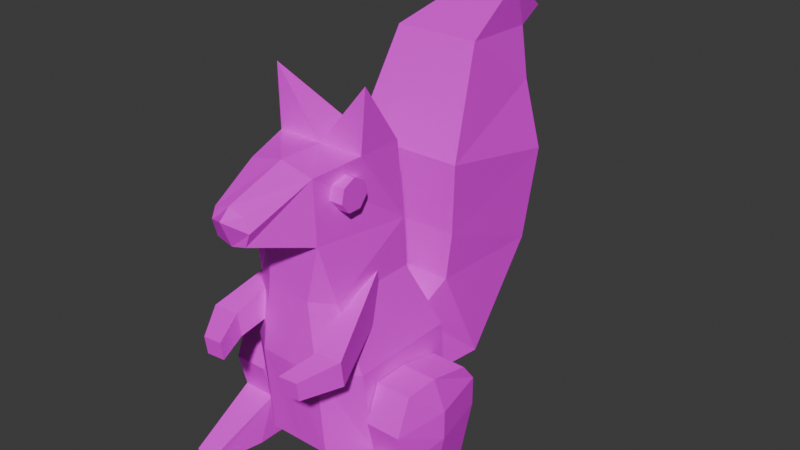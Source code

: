 # Source: squirrel.blend  (saved by Blender 4.3.34; exported with 4.5.12 LTS)
import bpy
from mathutils import Matrix  # noqa: F401  (used for matrix-valued properties, if any)

bpy.ops.wm.read_factory_settings(use_empty=True)
scene = bpy.context.scene
scene.name = 'Scene'

# ---- collections
col_collection = bpy.data.collections.new('Collection'); scene.collection.children.link(col_collection)

# ---- images (referenced by path relative to the original .blend; pixels are not part of the script)
import os
ASSET_DIR = os.environ.get("B2B_ASSET_DIR", "")  # directory of the original .blend (textures are referenced by path, not embedded)
HERE = os.path.dirname(os.path.abspath(__file__))  # packed textures are extracted next to this script under _unpacked/

def load_image(name, relpath, width, height, colorspace="sRGB"):
    """Load a texture the original file referenced (path relative to the .blend, or extracted next to this script)."""
    p = next((c for c in (os.path.join(HERE, relpath), os.path.join(ASSET_DIR, relpath)) if relpath and os.path.exists(c)), "")
    if p:
        img = bpy.data.images.load(p, check_existing=True)
        img.name = name
    else:  # same state as the original file: an image datablock whose file is absent (Cycles renders it pink)
        img = bpy.data.images.new(name, width, height)
        img.source = "FILE"
        img.filepath = "//" + (relpath or name)
    img.colorspace_settings.name = colorspace
    return img
img_color_palette_png = load_image('color-palette.png', 'color-palette.png', 1024, 1024, 'sRGB')

# ---- materials (node trees are filled in below, after node groups)
mat_material = bpy.data.materials.new('Material')

# ---- material node trees
mat_material.use_nodes = True; mat_material.node_tree.nodes.clear()
_N = mat_material.node_tree.nodes; _L = mat_material.node_tree.links
n0 = _N.new('ShaderNodeBsdfPrincipled'); n0.name = 'Principled BSDF'; n0.location = (10, 300)
n1 = _N.new('ShaderNodeOutputMaterial'); n1.name = 'Material Output'; n1.location = (300, 300)
n2 = _N.new('ShaderNodeTexImage'); n2.name = 'Image Texture'; n2.location = (-280, 260)
n2.image = img_color_palette_png
_L.new(n0.outputs[0], n1.inputs[0])
_L.new(n2.outputs[0], n0.inputs[0])
n1.is_active_output = True

# ---- world
world_world = bpy.data.worlds.new('World'); scene.world = world_world
world_world.use_nodes = True; world_world.node_tree.nodes.clear()
_N = world_world.node_tree.nodes; _L = world_world.node_tree.links
n0 = _N.new('ShaderNodeOutputWorld'); n0.name = 'World Output'; n0.location = (300, 300)
n1 = _N.new('ShaderNodeBackground'); n1.name = 'Background'; n1.location = (10, 300)
n1.inputs[0].default_value = (0.05088, 0.05088, 0.05088, 1.0)
_L.new(n1.outputs[0], n0.inputs[0])
n0.is_active_output = True
world_world.color = (0.05088, 0.05088, 0.05088)
world_world.sun_shadow_jitter_overblur = 0.0

# ---- meshes
me_cube_001 = bpy.data.meshes.new('Cube.001')
me_cube_001.from_pydata([(0.07169, -1.0, -0.7128), (-0.7478, -1.0, 1.0), (0.07169, 1.0, -0.7128), (-0.7478, 1.0, 1.0), (0.83, -1.0, -0.5745), (0.9792, -1.0, 1.0), (0.83, 1.0, -0.5745), (0.9792, 1.0, 1.0), (-0.8791, -0.7071, 2.058), (-0.8791, 0.7071, 2.058), (0.5119, 0.7071, 2.058), (0.5119, -0.7071, 2.058), (-1.08, -0.5679, 2.934), (-1.08, 0.5679, 2.934), (0.4654, 0.7071, 2.818), (0.4654, -0.7071, 2.818), (-1.08, -0.5321, 3.875), (-1.08, 0.5321, 3.875), (0.3342, 0.7071, 3.991), (0.3342, -0.7071, 3.991), (-1.984, -0.2502, 3.197), (-1.984, 0.2502, 3.197), (-1.984, -0.2502, 3.612), (-1.984, 0.2502, 3.612), (-1.08, 0.0, 3.991), (-0.3729, 0.7071, 3.991), (0.3342, 0.0, 3.991), (-0.3729, -0.7071, 3.991), (-1.984, 0.0, 3.128), (-1.984, 0.0, 3.681), (-1.984, -0.3339, 3.405), (-1.984, 0.3339, 3.405), (-2.151, 0.0, 3.527), (-0.3729, 0.0, 3.991), (-0.3376, 0.7595, 4.919), (-0.3376, -0.7595, 4.919), (-0.4007, 0.0, -0.7128), (-1.138, 0.0, 1.0), (1.0, 0.0, -0.5745), (1.211, 0.0, 1.0), (-1.08, 0.0, 2.058), (0.7441, 0.0, 2.058), (-1.08, 0.0, 2.934), (0.4654, 0.0, 2.818), (-0.4007, -0.5, -0.7128), (1.211, -0.5, 1.0), (0.7441, -0.3536, 2.058), (0.4654, -0.3536, 2.818), (-1.118, -0.5, 1.0), (1.0, -0.5, -0.5745), (-1.08, -0.3536, 2.058), (-1.08, -0.2839, 2.934), (-1.118, 0.5, 1.0), (1.0, 0.5, -0.5745), (-1.08, 0.3536, 2.058), (-1.08, 0.2839, 2.934), (-0.4007, 0.5, -0.7128), (1.211, 0.5, 1.0), (0.7441, 0.3536, 2.058), (0.4654, 0.3536, 2.818), (-0.5119, -1.0, -0.4045), (-0.5119, 1.0, -0.4045), (1.063, 1.0, -0.4045), (1.063, -1.0, -0.4045), (1.063, 0.0, -0.4045), (-1.0, 0.0, -0.4045), (-1.0, -0.5, -0.4045), (1.063, -0.5, -0.4045), (1.063, 0.5, -0.4045), (-1.0, 0.5, -0.4045)], [], [(69, 52, 3, 61), (61, 3, 7, 62), (67, 45, 5, 63), (63, 5, 1, 60), (44, 49, 4, 0), (57, 7, 10, 58), (8, 11, 15, 12), (48, 1, 8, 50), (1, 5, 11, 8), (7, 3, 9, 10), (15, 47, 43, 59, 14, 18, 26, 19), (10, 9, 13, 14), (58, 10, 14, 59), (50, 8, 12, 51), (33, 24, 16, 27), (24, 17, 23, 29), (12, 15, 19, 27, 16), (14, 13, 17, 25, 18), (32, 30, 22, 29), (17, 13, 21, 31, 23), (13, 55, 42, 51, 12, 20, 28, 21), (12, 16, 22, 30, 20), (31, 32, 29, 23), (21, 28, 32, 31), (28, 20, 30, 32), (16, 24, 29, 22), (19, 26, 35), (33, 26, 34), (25, 17, 24, 33), (26, 18, 34), (18, 25, 34), (25, 33, 34), (26, 33, 35), (33, 27, 35), (27, 19, 35), (54, 40, 42, 55), (46, 41, 43, 47), (52, 37, 40, 54), (45, 39, 41, 46), (56, 53, 38, 36), (68, 57, 39, 64), (66, 48, 37, 65), (60, 1, 48, 66), (5, 45, 46, 11), (11, 46, 47, 15), (40, 50, 51, 42), (37, 48, 50, 40), (36, 38, 49, 44), (64, 39, 45, 67), (62, 7, 57, 68), (2, 6, 53, 56), (3, 52, 54, 9), (9, 54, 55, 13), (41, 58, 59, 43), (39, 57, 58, 41), (65, 37, 52, 69), (36, 65, 69, 56), (6, 62, 68, 53), (38, 64, 67, 49), (0, 60, 66, 44), (44, 66, 65, 36), (53, 68, 64, 38), (4, 63, 60, 0), (49, 67, 63, 4), (2, 61, 62, 6), (56, 69, 61, 2)])
_uv = me_cube_001.uv_layers.new(name='UVMap')
_uv.uv.foreach_set('vector', [0.3804, 0.112, 0.3804, 0.1065, 0.3824, 0.1066, 0.3824, 0.1121, 0.3649, 0.09827, 0.3662, 0.09286, 0.3724, 0.09544, 0.3706, 0.1006, 0.3804, 0.09808, 0.3804, 0.09262, 0.3824, 0.09284, 0.3824, 0.09808, 0.3592, 0.1006, 0.3574, 0.09544, 0.3636, 0.09286, 0.3649, 0.09827, 0.3578, 0.1068, 0.3631, 0.1068, 0.3624, 0.1087, 0.3596, 0.1087, 0.3765, 0.09262, 0.3745, 0.09284, 0.3757, 0.08929, 0.3771, 0.08907, 0.3626, 0.08878, 0.3575, 0.09086, 0.3566, 0.08805, 0.362, 0.08529, 0.3765, 0.1065, 0.3745, 0.1066, 0.3757, 0.1024, 0.3771, 0.1024, 0.3636, 0.09286, 0.3574, 0.09544, 0.3575, 0.09086, 0.3626, 0.08878, 0.3724, 0.09544, 0.3662, 0.09286, 0.3672, 0.08878, 0.3723, 0.09086, 0.3812, 0.08646, 0.3798, 0.08646, 0.3784, 0.08646, 0.3771, 0.08646, 0.3757, 0.08646, 0.3757, 0.08215, 0.3784, 0.08215, 0.3812, 0.08215, 0.3723, 0.09086, 0.3672, 0.08878, 0.3678, 0.08529, 0.3732, 0.08805, 0.3771, 0.08907, 0.3757, 0.08929, 0.3757, 0.08646, 0.3771, 0.08646, 0.3771, 0.1024, 0.3757, 0.1024, 0.3762, 0.09895, 0.3773, 0.09895, 0.3658, 0.1009, 0.3658, 0.1036, 0.3636, 0.1037, 0.3631, 0.1009, 0.3658, 0.1036, 0.3681, 0.1037, 0.3668, 0.1074, 0.3658, 0.1073, 0.362, 0.08529, 0.3566, 0.08805, 0.3553, 0.08363, 0.3578, 0.08257, 0.3606, 0.08189, 0.3732, 0.08805, 0.3678, 0.08529, 0.3692, 0.08189, 0.372, 0.08257, 0.3745, 0.08363, 0.4727, 0.2881, 0.4728, 0.2895, 0.4721, 0.289, 0.4721, 0.288, 0.3692, 0.08189, 0.3678, 0.08529, 0.3649, 0.08291, 0.3652, 0.08218, 0.3655, 0.08141, 0.3723, 0.1009, 0.3723, 0.102, 0.3723, 0.1031, 0.3723, 0.1042, 0.3723, 0.1053, 0.3686, 0.1041, 0.3687, 0.1031, 0.3686, 0.1021, 0.362, 0.08529, 0.3606, 0.08189, 0.3643, 0.08141, 0.3646, 0.08218, 0.3649, 0.08291, 0.4735, 0.287, 0.4727, 0.2881, 0.4721, 0.288, 0.4726, 0.2871, 0.4742, 0.2875, 0.4742, 0.2885, 0.4727, 0.2881, 0.4735, 0.287, 0.4742, 0.2885, 0.4737, 0.2894, 0.4728, 0.2895, 0.4727, 0.2881, 0.3636, 0.1037, 0.3658, 0.1036, 0.3658, 0.1073, 0.3649, 0.1074, 0.3812, 0.08215, 0.3784, 0.08215, 0.3814, 0.07928, 0.3745, 0.1039, 0.3723, 0.1056, 0.3723, 0.1009, 0.3686, 0.1009, 0.3681, 0.1037, 0.3658, 0.1036, 0.3658, 0.1009, 0.3784, 0.08215, 0.3757, 0.08215, 0.3755, 0.07928, 0.3745, 0.08363, 0.372, 0.08257, 0.3735, 0.07928, 0.4997, 0.08493, 0.4976, 0.08669, 0.4976, 0.082, 0.3846, 0.08396, 0.3824, 0.0823, 0.3846, 0.07928, 0.4997, 0.09137, 0.4976, 0.08961, 0.4997, 0.08669, 0.3578, 0.08257, 0.3553, 0.08363, 0.3563, 0.07928, 0.7294, 0.4012, 0.7281, 0.4012, 0.7281, 0.3978, 0.7292, 0.3978, 0.3798, 0.08907, 0.3784, 0.08907, 0.3784, 0.08646, 0.3798, 0.08646, 0.73, 0.4053, 0.7281, 0.4053, 0.7281, 0.4012, 0.7294, 0.4012, 0.3804, 0.09262, 0.3784, 0.09262, 0.3784, 0.08907, 0.3798, 0.08907, 0.7074, 0.4017, 0.7127, 0.4017, 0.7127, 0.4036, 0.7074, 0.4036, 0.3765, 0.09808, 0.3765, 0.09262, 0.3784, 0.09262, 0.3784, 0.09808, 0.7261, 0.4108, 0.7261, 0.4053, 0.7281, 0.4053, 0.7281, 0.4108, 0.3745, 0.1121, 0.3745, 0.1066, 0.3765, 0.1065, 0.3765, 0.112, 0.3824, 0.09284, 0.3804, 0.09262, 0.3798, 0.08907, 0.3812, 0.08929, 0.3812, 0.08929, 0.3798, 0.08907, 0.3798, 0.08646, 0.3812, 0.08646, 0.7281, 0.4012, 0.7267, 0.4012, 0.7269, 0.3978, 0.7281, 0.3978, 0.7281, 0.4053, 0.7261, 0.4053, 0.7267, 0.4012, 0.7281, 0.4012, 0.7074, 0.4036, 0.7127, 0.4036, 0.7127, 0.4056, 0.7074, 0.4056, 0.3784, 0.09808, 0.3784, 0.09262, 0.3804, 0.09262, 0.3804, 0.09808, 0.3745, 0.09808, 0.3745, 0.09284, 0.3765, 0.09262, 0.3765, 0.09808, 0.3596, 0.1009, 0.3624, 0.1009, 0.3631, 0.1029, 0.3578, 0.1029, 0.3824, 0.1066, 0.3804, 0.1065, 0.3798, 0.1024, 0.3812, 0.1024, 0.3812, 0.1024, 0.3798, 0.1024, 0.3796, 0.09895, 0.3807, 0.09895, 0.3784, 0.08907, 0.3771, 0.08907, 0.3771, 0.08646, 0.3784, 0.08646, 0.3784, 0.09262, 0.3765, 0.09262, 0.3771, 0.08907, 0.3784, 0.08907, 0.7281, 0.4108, 0.7281, 0.4053, 0.73, 0.4053, 0.73, 0.4108, 0.7074, 0.4036, 0.7049, 0.4036, 0.7049, 0.4017, 0.7074, 0.4017, 0.3745, 0.09895, 0.3745, 0.09808, 0.3765, 0.09808, 0.3765, 0.09879, 0.3784, 0.09879, 0.3784, 0.09808, 0.3804, 0.09808, 0.3804, 0.09879, 0.3596, 0.1087, 0.3571, 0.1087, 0.3553, 0.1068, 0.3578, 0.1068, 0.7074, 0.4056, 0.7049, 0.4056, 0.7049, 0.4036, 0.7074, 0.4036, 0.3765, 0.09879, 0.3765, 0.09808, 0.3784, 0.09808, 0.3784, 0.09879, 0.3603, 0.1009, 0.3592, 0.1006, 0.3649, 0.09827, 0.3633, 0.1003, 0.3804, 0.09879, 0.3804, 0.09808, 0.3824, 0.09808, 0.3824, 0.09895, 0.3665, 0.1003, 0.3649, 0.09827, 0.3706, 0.1006, 0.3695, 0.1009, 0.3578, 0.1029, 0.3553, 0.1029, 0.3571, 0.1009, 0.3596, 0.1009])
me_cube_001.materials.append(mat_material)
me_cube_001.update()
me_cube_002 = bpy.data.meshes.new('Cube.002')
me_cube_002.from_pydata([(-1.0, -0.4874, -1.0), (-0.6018, -0.4874, 1.0), (-1.0, 1.0, -1.0), (-0.6018, 1.0, 1.0), (0.713, -0.4874, -0.8117), (0.7408, -0.4874, 0.8266), (0.713, 1.0, -0.8117), (0.7408, 1.0, 0.8266), (-1.0, 0.0, -1.0), (-0.6946, -0.4874, -0.228), (-0.6018, 0.0, 1.0), (-0.6946, 1.0, -0.228), (0.0, 1.0, -1.0), (0.0, 1.0, 1.0), (1.0, 1.0, 0.0), (0.713, 0.0, -0.8117), (0.7408, 0.0, 0.8266), (1.0, -0.4874, 0.0), (0.0, -0.4874, -1.0), (0.0, -0.4874, 1.0), (0.0, 0.0, 1.0), (0.0, 0.0, -1.0), (0.0, -1.0, 0.0), (1.0, 0.0, 0.0), (0.0, 1.0, 0.0), (-0.6946, 0.0, -0.228), (-1.925, 0.06835, -0.9496), (-1.925, -0.2241, -0.9496), (-1.925, 0.6683, -0.8061), (-1.925, 0.6683, -0.9496), (-1.925, -0.2241, -0.8061), (-1.925, 0.06835, -0.8061), (-0.8473, -0.4874, 0.386), (-0.8473, 1.0, 0.386), (1.0, 1.0, 0.5), (1.0, -0.4874, 0.5), (0.0, -1.0, 0.5), (1.0, 0.0, 0.5), (0.0, 1.0, 0.5), (-0.8473, 0.0, 0.386)], [], [(39, 10, 3, 33), (38, 13, 7, 34), (37, 16, 5, 35), (36, 19, 1, 32), (21, 15, 4, 18), (20, 10, 1, 19), (16, 20, 19, 5), (7, 13, 20, 16), (13, 3, 10, 20), (8, 21, 18, 0), (2, 12, 21, 8), (12, 6, 15, 21), (18, 22, 9, 0), (4, 17, 22, 18), (35, 5, 19, 36), (15, 23, 17, 4), (6, 14, 23, 15), (34, 7, 16, 37), (12, 24, 14, 6), (2, 11, 24, 12), (33, 3, 13, 38), (9, 25, 31, 30), (11, 2, 29, 28), (32, 1, 10, 39), (26, 31, 28, 29), (27, 30, 31, 26), (2, 8, 26, 29), (0, 9, 30, 27), (25, 11, 28, 31), (8, 0, 27, 26), (9, 32, 39, 25), (11, 33, 38, 24), (14, 34, 37, 23), (17, 35, 36, 22), (22, 36, 32, 9), (23, 37, 35, 17), (24, 38, 34, 14), (25, 39, 33, 11)])
_uv = me_cube_002.uv_layers.new(name='UVMap')
_uv.uv.foreach_set('vector', [0.5131, 0.2284, 0.5091, 0.2284, 0.5091, 0.2219, 0.5131, 0.2219, 0.4864, 0.2091, 0.4832, 0.2091, 0.4832, 0.2043, 0.4864, 0.2026, 0.4993, 0.2252, 0.4993, 0.2217, 0.5024, 0.2217, 0.5024, 0.2252, 0.4996, 0.2123, 0.4961, 0.2134, 0.4961, 0.2097, 0.5001, 0.2084, 0.4897, 0.2264, 0.4897, 0.2217, 0.4928, 0.2217, 0.4928, 0.2264, 0.5138, 0.2091, 0.5177, 0.2091, 0.5177, 0.2123, 0.5138, 0.2123, 0.5091, 0.2091, 0.5138, 0.2091, 0.5138, 0.2123, 0.5091, 0.2123, 0.5091, 0.2026, 0.5138, 0.2026, 0.5138, 0.2091, 0.5091, 0.2091, 0.5138, 0.2026, 0.5177, 0.2026, 0.5177, 0.2091, 0.5138, 0.2091, 0.4897, 0.2328, 0.4897, 0.2264, 0.4928, 0.2264, 0.4928, 0.2328, 0.4832, 0.2328, 0.4832, 0.2264, 0.4897, 0.2264, 0.4897, 0.2328, 0.4832, 0.2264, 0.4832, 0.2217, 0.4897, 0.2217, 0.4897, 0.2264, 0.5091, 0.2137, 0.5028, 0.2124, 0.5041, 0.2094, 0.5091, 0.2077, 0.5078, 0.218, 0.5026, 0.2196, 0.5028, 0.2124, 0.5091, 0.2137, 0.4994, 0.2195, 0.4961, 0.2179, 0.4961, 0.2134, 0.4996, 0.2123, 0.4993, 0.233, 0.4993, 0.2284, 0.5024, 0.2284, 0.5024, 0.233, 0.4928, 0.233, 0.4928, 0.2284, 0.4993, 0.2284, 0.4993, 0.233, 0.4928, 0.2252, 0.4928, 0.2217, 0.4993, 0.2217, 0.4993, 0.2252, 0.4961, 0.2091, 0.4897, 0.2091, 0.4897, 0.2026, 0.4949, 0.2045, 0.4961, 0.2156, 0.4911, 0.2136, 0.4897, 0.2091, 0.4961, 0.2091, 0.4872, 0.2146, 0.4832, 0.213, 0.4832, 0.2091, 0.4864, 0.2091, 0.5091, 0.343, 0.5091, 0.3398, 0.5175, 0.3394, 0.5175, 0.3413, 0.4911, 0.3347, 0.4961, 0.3367, 0.4958, 0.3428, 0.4948, 0.3428, 0.5131, 0.2315, 0.5091, 0.2315, 0.5091, 0.2284, 0.5131, 0.2284, 0.51, 0.3565, 0.5091, 0.3565, 0.5091, 0.3526, 0.51, 0.3526, 0.51, 0.3584, 0.5091, 0.3584, 0.5091, 0.3565, 0.51, 0.3565, 0.4832, 0.3539, 0.4897, 0.3539, 0.4892, 0.3599, 0.4853, 0.3599, 0.5091, 0.3288, 0.5041, 0.3305, 0.5077, 0.3237, 0.5086, 0.3238, 0.5091, 0.3398, 0.5091, 0.3334, 0.5175, 0.3355, 0.5175, 0.3394, 0.4897, 0.3539, 0.4928, 0.3539, 0.4911, 0.3599, 0.4892, 0.3599, 0.517, 0.2315, 0.5131, 0.2315, 0.5131, 0.2284, 0.517, 0.2284, 0.4911, 0.2136, 0.4872, 0.2146, 0.4864, 0.2091, 0.4897, 0.2091, 0.4928, 0.2284, 0.4928, 0.2252, 0.4993, 0.2252, 0.4993, 0.2284, 0.5026, 0.2196, 0.4994, 0.2195, 0.4996, 0.2123, 0.5028, 0.2124, 0.5028, 0.2124, 0.4996, 0.2123, 0.5001, 0.2084, 0.5041, 0.2094, 0.4993, 0.2284, 0.4993, 0.2252, 0.5024, 0.2252, 0.5024, 0.2284, 0.4897, 0.2091, 0.4864, 0.2091, 0.4864, 0.2026, 0.4897, 0.2026, 0.517, 0.2284, 0.5131, 0.2284, 0.5131, 0.2219, 0.517, 0.2219])
me_cube_002.materials.append(mat_material)
me_cube_002.update()
me_cube_003 = bpy.data.meshes.new('Cube.003')
me_cube_003.from_pydata([(-1.0, -0.4874, -1.0), (-0.6018, -0.4874, 1.0), (-1.0, 1.0, -1.0), (-0.6018, 1.0, 1.0), (0.713, -0.4874, -0.8117), (0.7408, -0.4874, 0.8324), (0.713, 1.0, -0.8117), (0.7408, 1.0, 0.8324), (-1.0, 0.0, -1.0), (-0.6946, -0.4874, -0.228), (-0.6018, 0.0, 1.0), (-0.6946, 1.0, -0.228), (0.0, 1.0, -1.0), (0.0, 1.0, 1.0), (1.0, 1.0, 0.0), (0.713, 0.0, -0.8117), (0.7408, 0.0, 0.8324), (1.0, -0.4874, 0.0), (0.0, -0.4874, -1.0), (0.0, -0.4874, 1.0), (0.0, 0.0, 1.0), (0.0, 0.0, -1.0), (0.0, -1.0, 0.0), (1.0, 0.0, 0.0), (0.0, 1.0, 0.0), (-0.6946, 0.0, -0.228), (-1.925, 0.06835, -0.9496), (-1.925, -0.2241, -0.9496), (-1.925, 0.6683, -0.8061), (-1.925, 0.6683, -0.9496), (-1.925, -0.2241, -0.8061), (-1.925, 0.06835, -0.8061), (-0.8473, -0.4874, 0.386), (-0.8473, 1.0, 0.386), (1.0, 1.0, 0.5), (1.0, -0.4874, 0.5), (0.0, -1.0, 0.5), (1.0, 0.0, 0.5), (0.0, 1.0, 0.5), (-0.8473, 0.0, 0.386)], [], [(39, 10, 3, 33), (38, 13, 7, 34), (37, 16, 5, 35), (36, 19, 1, 32), (21, 15, 4, 18), (20, 10, 1, 19), (16, 20, 19, 5), (7, 13, 20, 16), (13, 3, 10, 20), (8, 21, 18, 0), (2, 12, 21, 8), (12, 6, 15, 21), (18, 22, 9, 0), (4, 17, 22, 18), (35, 5, 19, 36), (15, 23, 17, 4), (6, 14, 23, 15), (34, 7, 16, 37), (12, 24, 14, 6), (2, 11, 24, 12), (33, 3, 13, 38), (9, 25, 31, 30), (11, 2, 29, 28), (32, 1, 10, 39), (26, 31, 28, 29), (27, 30, 31, 26), (2, 8, 26, 29), (0, 9, 30, 27), (25, 11, 28, 31), (8, 0, 27, 26), (9, 32, 39, 25), (11, 33, 38, 24), (14, 34, 37, 23), (17, 35, 36, 22), (22, 36, 32, 9), (23, 37, 35, 17), (24, 38, 34, 14), (25, 39, 33, 11)])
_uv = me_cube_003.uv_layers.new(name='UVMap')
_uv.uv.foreach_set('vector', [0.5175, 0.2318, 0.5126, 0.2318, 0.5126, 0.2241, 0.5175, 0.2241, 0.4857, 0.2088, 0.4819, 0.2088, 0.4819, 0.2031, 0.4857, 0.2011, 0.501, 0.228, 0.501, 0.2238, 0.5048, 0.2238, 0.5048, 0.228, 0.5014, 0.2126, 0.4973, 0.2139, 0.4973, 0.2096, 0.502, 0.208, 0.4896, 0.2294, 0.4896, 0.2238, 0.4933, 0.2238, 0.4933, 0.2294, 0.5183, 0.2089, 0.5229, 0.2089, 0.5229, 0.2126, 0.5183, 0.2126, 0.5126, 0.2089, 0.5183, 0.2089, 0.5183, 0.2126, 0.5126, 0.2126, 0.5126, 0.2011, 0.5183, 0.2011, 0.5183, 0.2089, 0.5126, 0.2089, 0.5183, 0.2011, 0.5229, 0.2011, 0.5229, 0.2089, 0.5183, 0.2089, 0.4896, 0.2371, 0.4896, 0.2294, 0.4933, 0.2294, 0.4933, 0.2371, 0.4819, 0.2371, 0.4819, 0.2294, 0.4896, 0.2294, 0.4896, 0.2371, 0.4819, 0.2294, 0.4819, 0.2238, 0.4896, 0.2238, 0.4896, 0.2294, 0.5126, 0.2143, 0.5052, 0.2127, 0.5067, 0.2092, 0.5126, 0.2071, 0.5112, 0.2194, 0.505, 0.2213, 0.5052, 0.2127, 0.5126, 0.2143, 0.5011, 0.2212, 0.4973, 0.2193, 0.4973, 0.2139, 0.5014, 0.2126, 0.501, 0.2373, 0.501, 0.2318, 0.5048, 0.2318, 0.5048, 0.2373, 0.4933, 0.2373, 0.4933, 0.2318, 0.501, 0.2318, 0.501, 0.2373, 0.4933, 0.228, 0.4933, 0.2238, 0.501, 0.2238, 0.501, 0.228, 0.4973, 0.2089, 0.4896, 0.2089, 0.4896, 0.2012, 0.4958, 0.2034, 0.4973, 0.2166, 0.4913, 0.2142, 0.4896, 0.2089, 0.4973, 0.2089, 0.4866, 0.2154, 0.4819, 0.2135, 0.4819, 0.2088, 0.4857, 0.2088, 0.5107, 0.3432, 0.5107, 0.3395, 0.5207, 0.3389, 0.5207, 0.3412, 0.4894, 0.3333, 0.4953, 0.3357, 0.4949, 0.3429, 0.4938, 0.3429, 0.5175, 0.2355, 0.5126, 0.2355, 0.5126, 0.2318, 0.5175, 0.2318, 0.5118, 0.3593, 0.5107, 0.3593, 0.5107, 0.3547, 0.5118, 0.3547, 0.5118, 0.3616, 0.5107, 0.3616, 0.5107, 0.3593, 0.5118, 0.3593, 0.4799, 0.3562, 0.4876, 0.3562, 0.4871, 0.3633, 0.4825, 0.3633, 0.5107, 0.3263, 0.5048, 0.3283, 0.5091, 0.3203, 0.5102, 0.3203, 0.5107, 0.3395, 0.5107, 0.3318, 0.5207, 0.3343, 0.5207, 0.3389, 0.4876, 0.3562, 0.4914, 0.3562, 0.4893, 0.3633, 0.4871, 0.3633, 0.5221, 0.2355, 0.5175, 0.2355, 0.5175, 0.2318, 0.5221, 0.2318, 0.4913, 0.2142, 0.4866, 0.2154, 0.4857, 0.2088, 0.4896, 0.2089, 0.4933, 0.2318, 0.4933, 0.228, 0.501, 0.228, 0.501, 0.2318, 0.505, 0.2213, 0.5011, 0.2212, 0.5014, 0.2126, 0.5052, 0.2127, 0.5052, 0.2127, 0.5014, 0.2126, 0.502, 0.208, 0.5067, 0.2092, 0.501, 0.2318, 0.501, 0.228, 0.5048, 0.228, 0.5048, 0.2318, 0.4896, 0.2089, 0.4857, 0.2088, 0.4857, 0.2011, 0.4896, 0.2012, 0.5221, 0.2318, 0.5175, 0.2318, 0.5175, 0.2241, 0.5221, 0.2241])
me_cube_003.materials.append(mat_material)
me_cube_003.update()
me_plane_001 = bpy.data.meshes.new('Plane.001')
me_plane_001.from_pydata([(-1.0, -1.0, 0.0), (0.5392, -1.0, 3.479e-08), (-1.0, 1.0, 0.0), (0.5392, 1.0, 3.479e-08), (-1.278, 0.6998, 0.1744), (-1.278, -0.6998, 0.1744), (0.4058, -0.6998, 0.5786), (0.4058, 0.6998, 0.5786), (-2.155, 1.251, 0.5542), (-2.155, -1.251, 0.5542), (0.09369, -1.251, 1.652), (0.09369, 1.251, 1.652), (-3.155, 1.361, 0.5986), (-3.155, -1.361, 0.5986), (-2.11, -1.361, 3.112), (-2.11, 1.361, 3.112), (-4.69, 1.476, 0.5142), (-4.69, -1.476, 0.5142), (-4.115, -1.476, 3.41), (-4.115, 1.476, 3.41), (-6.814, 1.1, 1.455), (-6.814, -1.1, 1.455), (-5.595, -1.1, 3.287), (-5.595, 1.1, 3.287), (-7.525, 0.5282, 3.484), (-7.525, -0.5282, 3.484), (-6.509, -0.5282, 3.772), (-6.509, 0.5282, 3.772), (-6.583, -3.949e-07, 5.008)], [], [(0, 2, 3, 1), (4, 5, 9, 8), (1, 3, 7, 6), (2, 0, 5, 4), (3, 2, 4, 7), (0, 1, 6, 5), (11, 8, 12, 15), (7, 4, 8, 11), (5, 6, 10, 9), (6, 7, 11, 10), (14, 15, 19, 18), (9, 10, 14, 13), (10, 11, 15, 14), (8, 9, 13, 12), (19, 16, 20, 23), (12, 13, 17, 16), (15, 12, 16, 19), (13, 14, 18, 17), (21, 22, 26, 25), (17, 18, 22, 21), (18, 19, 23, 22), (16, 17, 21, 20), (26, 27, 28), (22, 23, 27, 26), (20, 21, 25, 24), (23, 20, 24, 27), (24, 25, 28), (27, 24, 28), (25, 26, 28)])
_uv = me_plane_001.uv_layers.new(name='UVMap')
_uv.uv.foreach_set('vector', [0.5111, 0.1542, 0.5178, 0.1542, 0.5178, 0.1592, 0.5111, 0.1592, 0.5168, 0.1531, 0.5121, 0.1531, 0.5103, 0.15, 0.5187, 0.15, 0.508, 0.1626, 0.5013, 0.1626, 0.5023, 0.1615, 0.507, 0.1615, 0.5178, 0.1542, 0.5111, 0.1542, 0.5121, 0.1531, 0.5168, 0.1531, 0.4829, 0.1634, 0.4807, 0.1587, 0.481, 0.1575, 0.4846, 0.162, 0.4957, 0.1587, 0.4935, 0.1634, 0.4918, 0.162, 0.4954, 0.1575, 0.489, 0.2908, 0.4825, 0.2855, 0.4811, 0.2825, 0.4901, 0.2823, 0.4846, 0.162, 0.481, 0.1575, 0.4805, 0.1546, 0.487, 0.1599, 0.4954, 0.1575, 0.4918, 0.162, 0.4893, 0.1599, 0.4958, 0.1546, 0.5089, 0.2923, 0.5042, 0.2923, 0.5024, 0.2899, 0.5107, 0.2899, 0.5092, 0.1504, 0.5001, 0.1504, 0.4997, 0.1438, 0.5096, 0.1438, 0.4977, 0.2855, 0.4913, 0.2908, 0.4901, 0.2823, 0.4991, 0.2825, 0.5088, 0.1591, 0.5004, 0.1591, 0.5001, 0.1504, 0.5092, 0.1504, 0.5187, 0.15, 0.5103, 0.15, 0.5099, 0.1467, 0.519, 0.1467, 0.4881, 0.2759, 0.4786, 0.278, 0.4786, 0.2702, 0.4858, 0.2714, 0.521, 0.2776, 0.5119, 0.2776, 0.5115, 0.2726, 0.5214, 0.2726, 0.4901, 0.2823, 0.4811, 0.2825, 0.4786, 0.278, 0.4881, 0.2759, 0.4971, 0.1516, 0.4882, 0.1514, 0.4902, 0.145, 0.4996, 0.1472, 0.5016, 0.2702, 0.4944, 0.2714, 0.494, 0.2677, 0.4963, 0.265, 0.5016, 0.278, 0.4922, 0.2759, 0.4944, 0.2714, 0.5016, 0.2702, 0.5115, 0.2747, 0.5016, 0.2747, 0.5029, 0.2703, 0.5102, 0.2703, 0.5194, 0.1418, 0.5096, 0.1418, 0.5108, 0.1341, 0.5182, 0.1341, 0.5064, 0.136, 0.5028, 0.136, 0.5046, 0.1341, 0.5083, 0.1394, 0.5009, 0.1394, 0.5028, 0.136, 0.5064, 0.136, 0.507, 0.1732, 0.4997, 0.1732, 0.5016, 0.1686, 0.5051, 0.1686, 0.4839, 0.1405, 0.4767, 0.1393, 0.482, 0.1341, 0.4843, 0.1368, 0.5051, 0.1686, 0.5016, 0.1686, 0.5034, 0.1626, 0.4843, 0.1368, 0.482, 0.1341, 0.4882, 0.1346, 0.4943, 0.1341, 0.492, 0.1368, 0.4882, 0.1346])
me_plane_001.materials.append(mat_material)
me_plane_001.update()
me_plane_002 = bpy.data.meshes.new('Plane.002')
me_plane_002.from_pydata([(-1.0, 0.3591, 0.0), (1.0, 0.3591, 0.0), (-1.0, 1.0, 0.0), (1.0, 1.0, 0.0), (0.1877, 0.2026, -4.913), (0.1877, -1.099, -4.913), (1.489, -1.099, -4.913), (1.489, 0.2026, -4.913), (0.3656, 0.7956, -6.708), (0.3656, -0.1502, -6.708), (1.311, -0.1502, -6.708), (1.311, 0.7956, -6.708)], [], [(0, 2, 3, 1), (6, 7, 11, 10), (2, 0, 5, 4), (3, 2, 4, 7), (0, 1, 6, 5), (1, 3, 7, 6), (9, 10, 11, 8), (4, 5, 9, 8), (7, 4, 8, 11), (5, 6, 10, 9)])
_uv = me_plane_002.uv_layers.new(name='UVMap')
_uv.uv.foreach_set('vector', [0.5224, 0.199, 0.526, 0.199, 0.526, 0.2103, 0.5224, 0.2103, 0.5114, 0.2271, 0.5187, 0.2269, 0.5224, 0.2369, 0.5171, 0.2371, 0.5004, 0.199, 0.504, 0.1991, 0.5114, 0.2278, 0.504, 0.2276, 0.4779, 0.2001, 0.4891, 0.199, 0.4852, 0.2268, 0.4779, 0.2276, 0.4891, 0.199, 0.5004, 0.2, 0.5004, 0.2291, 0.4931, 0.2284, 0.5188, 0.1991, 0.5224, 0.199, 0.5187, 0.2269, 0.5114, 0.2271, 0.5114, 0.2371, 0.5167, 0.2371, 0.5167, 0.2424, 0.5114, 0.2424, 0.504, 0.2276, 0.5114, 0.2278, 0.5057, 0.2378, 0.5004, 0.2376, 0.4779, 0.2276, 0.4852, 0.2268, 0.4852, 0.2372, 0.4799, 0.2378, 0.4931, 0.2284, 0.5004, 0.2291, 0.4986, 0.2372, 0.4933, 0.2367])
me_plane_002.materials.append(mat_material)
me_plane_002.update()
me_plane_003 = bpy.data.meshes.new('Plane.003')
me_plane_003.from_pydata([(-1.0, 0.3591, 0.0), (1.0, 0.3591, 0.0), (-1.0, 1.0, 0.0), (1.0, 1.0, 0.0), (0.1877, 0.2026, -4.913), (0.1877, -1.099, -4.913), (1.489, -1.099, -4.913), (1.489, 0.2026, -4.913), (0.3656, 0.7956, -6.708), (0.3656, -0.1502, -6.708), (1.311, -0.1502, -6.708), (1.311, 0.7956, -6.708)], [], [(0, 2, 3, 1), (6, 7, 11, 10), (2, 0, 5, 4), (3, 2, 4, 7), (0, 1, 6, 5), (1, 3, 7, 6), (9, 10, 11, 8), (4, 5, 9, 8), (7, 4, 8, 11), (5, 6, 10, 9)])
_uv = me_plane_003.uv_layers.new(name='UVMap')
_uv.uv.foreach_set('vector', [0.5027, 0.1993, 0.5059, 0.1993, 0.5059, 0.2094, 0.5027, 0.2094, 0.4928, 0.2245, 0.4994, 0.2243, 0.5027, 0.2332, 0.4979, 0.2334, 0.483, 0.1993, 0.4862, 0.1994, 0.4928, 0.2251, 0.4862, 0.2249, 0.4629, 0.2003, 0.4729, 0.1993, 0.4694, 0.2242, 0.4629, 0.2249, 0.4729, 0.1993, 0.483, 0.2003, 0.483, 0.2263, 0.4764, 0.2257, 0.4994, 0.1994, 0.5027, 0.1993, 0.4994, 0.2243, 0.4928, 0.2245, 0.4928, 0.2334, 0.4976, 0.2334, 0.4976, 0.2382, 0.4928, 0.2382, 0.4862, 0.2249, 0.4928, 0.2251, 0.4877, 0.234, 0.483, 0.2339, 0.4629, 0.2249, 0.4694, 0.2242, 0.4694, 0.2335, 0.4647, 0.234, 0.4764, 0.2257, 0.483, 0.2263, 0.4814, 0.2335, 0.4766, 0.233])
me_plane_003.materials.append(mat_material)
me_plane_003.update()
me_cylinder = bpy.data.meshes.new('Cylinder')
me_cylinder.from_pydata([(0.0, 1.0, -1.0), (0.0, 1.0, 1.0), (0.7818, 0.6235, -1.0), (0.7818, 0.6235, 1.0), (0.9749, -0.2225, -1.0), (0.9749, -0.2225, 1.0), (0.4339, -0.901, -1.0), (0.4339, -0.901, 1.0), (-0.4339, -0.901, -1.0), (-0.4339, -0.901, 1.0), (-0.9749, -0.2225, -1.0), (-0.9749, -0.2225, 1.0), (-0.7818, 0.6235, -1.0), (-0.7818, 0.6235, 1.0)], [], [(0, 1, 3, 2), (2, 3, 5, 4), (4, 5, 7, 6), (6, 7, 9, 8), (8, 9, 11, 10), (3, 1, 13, 11, 9, 7, 5), (10, 11, 13, 12), (12, 13, 1, 0), (0, 2, 4, 6, 8, 10, 12)])
_uv = me_cylinder.uv_layers.new(name='UVMap')
_uv.uv.foreach_set('vector', [0.9525, 0.09255, 0.9525, 0.1075, 0.9482, 0.1075, 0.9482, 0.09255, 0.9482, 0.09255, 0.9482, 0.1075, 0.9439, 0.1075, 0.9439, 0.09255, 0.9439, 0.09255, 0.9439, 0.1075, 0.9396, 0.1075, 0.9396, 0.09255, 0.9396, 0.09255, 0.9396, 0.1075, 0.9354, 0.1075, 0.9354, 0.09255, 0.9354, 0.09255, 0.9354, 0.1075, 0.9311, 0.1075, 0.9311, 0.09255, 0.9356, 0.08955, 0.93, 0.09225, 0.9244, 0.08955, 0.923, 0.08347, 0.9269, 0.07859, 0.9331, 0.07859, 0.937, 0.08347, 0.9311, 0.09255, 0.9311, 0.1075, 0.9268, 0.1075, 0.9268, 0.09255, 0.9268, 0.09255, 0.9268, 0.1075, 0.9225, 0.1075, 0.9225, 0.09255, 0.945, 0.09225, 0.9506, 0.08955, 0.952, 0.08347, 0.9481, 0.07859, 0.9419, 0.07859, 0.938, 0.08347, 0.9394, 0.08955])
me_cylinder.materials.append(mat_material)
me_cylinder.update()

# ---- objects
ob_main = bpy.data.objects.new('main', me_cube_001)
ob_leg2_nocol = bpy.data.objects.new('leg2_nocol', me_cube_002)
ob_leg1_nocol = bpy.data.objects.new('leg1_nocol', me_cube_003)
ob_tail = bpy.data.objects.new('tail', me_plane_001)
ob_arm1_nocol = bpy.data.objects.new('arm1_nocol', me_plane_002)
ob_arm2_nocol = bpy.data.objects.new('arm2_nocol', me_plane_003)
ob_eye_nocol = bpy.data.objects.new('eye_nocol', me_cylinder)

# ---- transforms, parenting, visibility, modifiers, constraints
ob_main.location = (0.07776, -0.07776, 1.054)
ob_main.rotation_euler = (0.0, -0.0, 1.571)
ob_leg2_nocol.location = (-1.311, 0.008185, 0.8881)
ob_leg2_nocol.rotation_euler = (0.0, -0.0, 1.571)
ob_leg2_nocol.scale = (0.9157, -0.3716, 0.9157)
ob_leg1_nocol.location = (1.467, 0.008185, 0.8881)
ob_leg1_nocol.rotation_euler = (0.0, -0.0, 1.571)
ob_leg1_nocol.scale = (0.9157, 0.3716, 0.9157)
ob_tail.location = (0.07776, 0.882, 0.9597)
ob_tail.rotation_euler = (-1.571, 1.571, 0.0)
ob_tail.scale = (0.7306, 0.6105, 0.7306)
ob_arm1_nocol.location = (-0.7244, -0.07776, 2.994)
ob_arm1_nocol.rotation_euler = (-0.08485, 1.436, 1.571)
ob_arm1_nocol.scale = (0.3042, -0.3042, 0.3042)
ob_arm2_nocol.location = (0.8799, -0.07776, 2.994)
ob_arm2_nocol.rotation_euler = (-0.08485, 1.436, 1.571)
ob_arm2_nocol.scale = (0.3042, 0.3042, 0.3042)
ob_eye_nocol.location = (0.07776, -0.6651, 4.605)
ob_eye_nocol.rotation_euler = (1.571, -0.0, 1.571)
ob_eye_nocol.scale = (0.2424, 0.2424, 0.7756)

# ---- collection membership
col_collection.objects.link(ob_main)
col_collection.objects.link(ob_leg2_nocol)
col_collection.objects.link(ob_leg1_nocol)
col_collection.objects.link(ob_tail)
col_collection.objects.link(ob_arm1_nocol)
col_collection.objects.link(ob_arm2_nocol)
col_collection.objects.link(ob_eye_nocol)

# ---- scene / render settings (as saved in the file)
scene.frame_start = 1; scene.frame_end = 250; scene.frame_set(0)
scene.render.engine = 'BLENDER_EEVEE_NEXT'
bpy.context.view_layer.update()

# ---- added for rendering (the .blend has no active camera and no usable light): camera, sun
cam_auto = bpy.data.cameras.new('AutoCamera')
cam_auto.lens = 50.0
cam_auto.sensor_width = 36.0
cam_auto.clip_end = 1000.0
ob_auto_camera = bpy.data.objects.new('AutoCamera', cam_auto)
scene.collection.objects.link(ob_auto_camera)
ob_auto_camera.location = (9.34317, -9.96234, 10.6275)
ob_auto_camera.rotation_euler = (1.09748, -7.21219e-08, 0.694738)
scene.camera = ob_auto_camera
light_auto_sun = bpy.data.lights.new('AutoSun', 'SUN')
light_auto_sun.energy = 3.0
light_auto_sun.angle = 0.0523599
ob_auto_sun = bpy.data.objects.new('AutoSun', light_auto_sun)
scene.collection.objects.link(ob_auto_sun)
ob_auto_sun.rotation_euler = (0.872665, 0.174533, 0.523599)
bpy.context.view_layer.update()
